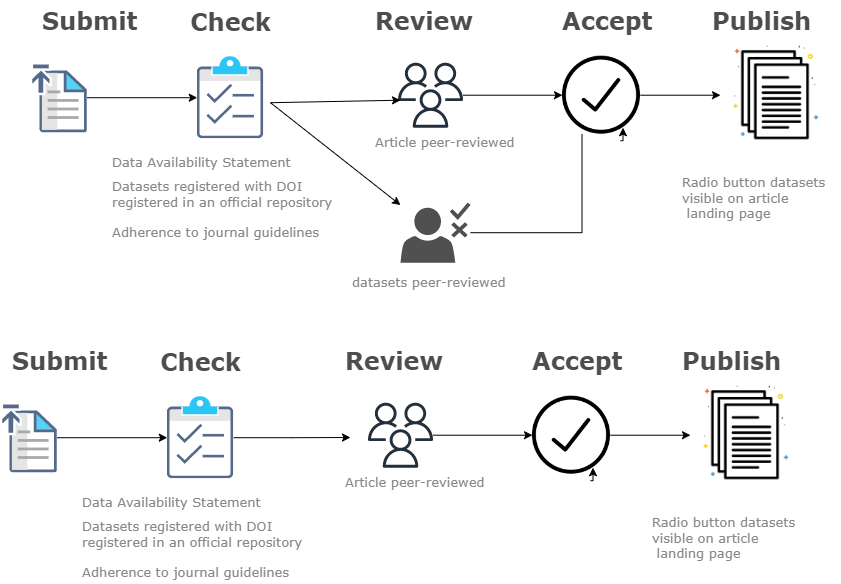

The diagram above was exported from draw.io. Its source (the exported page's mxGraphModel, read from the mxfile embedded in the PNG):
<mxGraphModel dx="1422" dy="762" grid="1" gridSize="10" guides="1" tooltips="1" connect="1" arrows="1" fold="1" page="1" pageScale="1" pageWidth="850" pageHeight="1100" math="0" shadow="0">
  <root>
    <mxCell id="0" />
    <mxCell id="1" parent="0" />
    <mxCell id="PC_gQWVNLXMYz3bbnM5r-144" value="" style="edgeStyle=orthogonalEdgeStyle;rounded=0;orthogonalLoop=1;jettySize=auto;html=1;fontSize=14;fontColor=#4D4D4D;startArrow=none;" parent="1" edge="1">
      <mxGeometry relative="1" as="geometry">
        <mxPoint x="630" y="270.21000000000004" as="sourcePoint" />
        <mxPoint x="632.5" y="257.21000000000004" as="targetPoint" />
      </mxGeometry>
    </mxCell>
    <mxCell id="PC_gQWVNLXMYz3bbnM5r-29" value="" style="sketch=0;pointerEvents=1;shadow=0;dashed=0;html=1;strokeColor=none;fillColor=#505050;labelPosition=center;verticalLabelPosition=bottom;verticalAlign=top;outlineConnect=0;align=center;shape=mxgraph.office.users.approver;" parent="1" vertex="1">
      <mxGeometry x="410" y="332.21000000000004" width="70" height="60" as="geometry" />
    </mxCell>
    <mxCell id="PC_gQWVNLXMYz3bbnM5r-35" value="" style="shape=image;verticalLabelPosition=bottom;labelBackgroundColor=#ffffff;verticalAlign=top;aspect=fixed;imageAspect=0;image=data:image/svg+xml,(base64 omitted: 6320 chars);" parent="1" vertex="1">
      <mxGeometry x="206.77" y="186.10000000000005" width="66.47" height="82.21" as="geometry" />
    </mxCell>
    <mxCell id="PC_gQWVNLXMYz3bbnM5r-36" value="" style="edgeStyle=orthogonalEdgeStyle;rounded=0;orthogonalLoop=1;jettySize=auto;html=1;fontSize=12;" parent="1" source="PC_gQWVNLXMYz3bbnM5r-37" target="PC_gQWVNLXMYz3bbnM5r-35" edge="1">
      <mxGeometry relative="1" as="geometry" />
    </mxCell>
    <mxCell id="PC_gQWVNLXMYz3bbnM5r-37" value="" style="shape=image;verticalLabelPosition=bottom;labelBackgroundColor=#ffffff;verticalAlign=top;aspect=fixed;imageAspect=0;image=data:image/svg+xml,(base64 omitted: 6912 chars);" parent="1" vertex="1">
      <mxGeometry x="40" y="192.21" width="56.76" height="70" as="geometry" />
    </mxCell>
    <mxCell id="PC_gQWVNLXMYz3bbnM5r-156" value="" style="edgeStyle=orthogonalEdgeStyle;rounded=0;orthogonalLoop=1;jettySize=auto;html=1;fontSize=14;fontColor=#4D4D4D;" parent="1" source="PC_gQWVNLXMYz3bbnM5r-40" target="PC_gQWVNLXMYz3bbnM5r-155" edge="1">
      <mxGeometry relative="1" as="geometry" />
    </mxCell>
    <mxCell id="PC_gQWVNLXMYz3bbnM5r-40" value="" style="sketch=0;outlineConnect=0;fontColor=#232F3E;gradientColor=none;fillColor=#232F3D;strokeColor=none;dashed=0;verticalLabelPosition=bottom;verticalAlign=top;align=center;html=1;fontSize=12;fontStyle=0;aspect=fixed;pointerEvents=1;shape=mxgraph.aws4.users;" parent="1" vertex="1">
      <mxGeometry x="407.5" y="192.21" width="65" height="65" as="geometry" />
    </mxCell>
    <mxCell id="PC_gQWVNLXMYz3bbnM5r-41" value="" style="shape=image;html=1;verticalAlign=top;verticalLabelPosition=bottom;labelBackgroundColor=#ffffff;imageAspect=0;aspect=fixed;image=https://cdn1.iconfinder.com/data/icons/office-icons-17/512/ilustracoes_04-14-128.png;fontSize=12;strokeColor=#000000;strokeWidth=5;" parent="1" vertex="1">
      <mxGeometry x="730" y="169.71" width="110" height="110" as="geometry" />
    </mxCell>
    <mxCell id="PC_gQWVNLXMYz3bbnM5r-56" value="&lt;div style=&quot;line-height: 150%&quot;&gt;Submit&lt;/div&gt;" style="text;html=1;resizable=0;points=[];autosize=1;align=left;verticalAlign=top;spacingTop=-4;fontSize=24;fontFamily=Verdana;fontColor=#4D4D4D;fontStyle=1" parent="1" vertex="1">
      <mxGeometry x="50" y="130.00000000000003" width="110" height="40" as="geometry" />
    </mxCell>
    <mxCell id="PC_gQWVNLXMYz3bbnM5r-57" value="&lt;div&gt;&amp;nbsp;Check&lt;/div&gt;" style="text;html=1;resizable=0;points=[];autosize=1;align=left;verticalAlign=top;spacingTop=-4;fontSize=24;fontFamily=Verdana;fontColor=#4D4D4D;fontStyle=1" parent="1" vertex="1">
      <mxGeometry x="189.9999999999999" y="135.00000000000003" width="100" height="30" as="geometry" />
    </mxCell>
    <mxCell id="PC_gQWVNLXMYz3bbnM5r-58" value="&lt;div style=&quot;line-height: 150%&quot;&gt;Review&lt;/div&gt;" style="text;html=1;resizable=0;points=[];autosize=1;align=left;verticalAlign=top;spacingTop=-4;fontSize=24;fontFamily=Verdana;fontColor=#4D4D4D;fontStyle=1" parent="1" vertex="1">
      <mxGeometry x="382.5" y="130.00000000000003" width="110" height="40" as="geometry" />
    </mxCell>
    <mxCell id="PC_gQWVNLXMYz3bbnM5r-59" value="&lt;div style=&quot;line-height: 150%&quot;&gt;Publish&lt;/div&gt;" style="text;html=1;resizable=0;points=[];autosize=1;align=left;verticalAlign=top;spacingTop=-4;fontSize=24;fontFamily=Verdana;fontColor=#4D4D4D;fontStyle=1" parent="1" vertex="1">
      <mxGeometry x="719.9999999999999" y="130.00000000000003" width="110" height="40" as="geometry" />
    </mxCell>
    <mxCell id="PC_gQWVNLXMYz3bbnM5r-60" value="&lt;div style=&quot;line-height: 120%; font-size: 13px;&quot;&gt;&lt;font style=&quot;line-height: 120%; font-size: 13px;&quot;&gt;&lt;div style=&quot;font-size: 13px;&quot;&gt;Data Availability Statement&amp;nbsp;&lt;br style=&quot;font-size: 13px;&quot;&gt;&lt;/div&gt;&lt;/font&gt;&lt;/div&gt;" style="text;resizable=0;points=[];autosize=1;align=left;verticalAlign=top;spacingTop=-4;fontSize=13;fontFamily=Verdana;fontColor=#888888;html=1;" parent="1" vertex="1">
      <mxGeometry x="120" y="282.21000000000004" width="200" height="20" as="geometry" />
    </mxCell>
    <mxCell id="PC_gQWVNLXMYz3bbnM5r-63" value="Datasets registered with DOI&lt;br&gt;registered in an official repository" style="text;html=1;resizable=0;points=[];autosize=1;align=left;verticalAlign=top;spacingTop=-4;fontSize=13;fontColor=#888888;fontFamily=Verdana;" parent="1" vertex="1">
      <mxGeometry x="120" y="306.21000000000004" width="240" height="30" as="geometry" />
    </mxCell>
    <mxCell id="PC_gQWVNLXMYz3bbnM5r-67" value="Adherence to journal guidelines" style="text;html=1;resizable=0;points=[];autosize=1;align=left;verticalAlign=top;spacingTop=-4;fontSize=13;fontColor=#888888;fontFamily=Verdana;" parent="1" vertex="1">
      <mxGeometry x="119.99999999999997" y="352.21000000000004" width="220" height="20" as="geometry" />
    </mxCell>
    <mxCell id="PC_gQWVNLXMYz3bbnM5r-103" value="datasets peer-reviewed&amp;nbsp;" style="text;html=1;resizable=0;points=[];autosize=1;align=left;verticalAlign=top;spacingTop=-4;fontSize=13;fontColor=#888888;fontFamily=Verdana;" parent="1" vertex="1">
      <mxGeometry x="360" y="402.21000000000004" width="170" height="20" as="geometry" />
    </mxCell>
    <mxCell id="PC_gQWVNLXMYz3bbnM5r-135" value="" style="endArrow=classic;startArrow=classic;html=1;rounded=0;fontSize=14;fontColor=#4D4D4D;" parent="1" source="PC_gQWVNLXMYz3bbnM5r-29" edge="1">
      <mxGeometry width="50" height="50" relative="1" as="geometry">
        <mxPoint x="500" y="289.71000000000004" as="sourcePoint" />
        <mxPoint x="410" y="229.71" as="targetPoint" />
        <Array as="points">
          <mxPoint x="280" y="232.21" />
        </Array>
      </mxGeometry>
    </mxCell>
    <mxCell id="PC_gQWVNLXMYz3bbnM5r-150" value="&lt;div style=&quot;line-height: 150%&quot;&gt;Accept&lt;/div&gt;" style="text;html=1;resizable=0;points=[];autosize=1;align=left;verticalAlign=top;spacingTop=-4;fontSize=24;fontFamily=Verdana;fontColor=#4D4D4D;fontStyle=1" parent="1" vertex="1">
      <mxGeometry x="569.9999999999998" y="130.00000000000003" width="110" height="40" as="geometry" />
    </mxCell>
    <mxCell id="PC_gQWVNLXMYz3bbnM5r-153" value="" style="edgeStyle=orthogonalEdgeStyle;rounded=0;orthogonalLoop=1;jettySize=auto;html=1;fontSize=14;fontColor=#4D4D4D;endArrow=none;entryX=0.25;entryY=1;entryDx=0;entryDy=0;" parent="1" source="PC_gQWVNLXMYz3bbnM5r-29" target="PC_gQWVNLXMYz3bbnM5r-155" edge="1">
      <mxGeometry relative="1" as="geometry">
        <mxPoint x="472.5" y="329.71000000000004" as="sourcePoint" />
        <mxPoint x="566" y="334.21000000000004" as="targetPoint" />
      </mxGeometry>
    </mxCell>
    <mxCell id="PC_gQWVNLXMYz3bbnM5r-157" value="" style="edgeStyle=orthogonalEdgeStyle;rounded=0;orthogonalLoop=1;jettySize=auto;html=1;fontSize=14;fontColor=#4D4D4D;" parent="1" source="PC_gQWVNLXMYz3bbnM5r-155" target="PC_gQWVNLXMYz3bbnM5r-41" edge="1">
      <mxGeometry relative="1" as="geometry" />
    </mxCell>
    <mxCell id="PC_gQWVNLXMYz3bbnM5r-155" value="" style="shape=image;html=1;verticalAlign=top;verticalLabelPosition=bottom;labelBackgroundColor=#ffffff;imageAspect=0;aspect=fixed;image=https://cdn2.iconfinder.com/data/icons/arrows-and-universal-actions-icon-set/256/ok_circle-128.png;fontSize=14;fontColor=#4D4D4D;strokeColor=#000000;strokeWidth=5;" parent="1" vertex="1">
      <mxGeometry x="572" y="185.71" width="78" height="78" as="geometry" />
    </mxCell>
    <mxCell id="PC_gQWVNLXMYz3bbnM5r-158" value="Article peer-reviewed" style="text;html=1;resizable=0;points=[];autosize=1;align=left;verticalAlign=top;spacingTop=-4;fontSize=13;fontColor=#888888;fontFamily=Verdana;" parent="1" vertex="1">
      <mxGeometry x="382.5" y="262.21000000000004" width="150" height="20" as="geometry" />
    </mxCell>
    <mxCell id="PC_gQWVNLXMYz3bbnM5r-159" value="Radio button datasets&lt;br&gt;visible on article&lt;br&gt;&amp;nbsp;landing page" style="text;html=1;resizable=0;points=[];autosize=1;align=left;verticalAlign=top;spacingTop=-4;fontSize=13;fontColor=#888888;fontFamily=Verdana;" parent="1" vertex="1">
      <mxGeometry x="690" y="302.21000000000004" width="160" height="50" as="geometry" />
    </mxCell>
    <mxCell id="PC_gQWVNLXMYz3bbnM5r-160" value="" style="edgeStyle=orthogonalEdgeStyle;rounded=0;orthogonalLoop=1;jettySize=auto;html=1;fontSize=14;fontColor=#4D4D4D;startArrow=none;" parent="1" edge="1">
      <mxGeometry relative="1" as="geometry">
        <mxPoint x="600" y="610.21" as="sourcePoint" />
        <mxPoint x="602.5" y="597.21" as="targetPoint" />
      </mxGeometry>
    </mxCell>
    <mxCell id="PC_gQWVNLXMYz3bbnM5r-183" value="" style="edgeStyle=orthogonalEdgeStyle;rounded=0;orthogonalLoop=1;jettySize=auto;html=1;fontSize=14;fontColor=#4D4D4D;" parent="1" source="PC_gQWVNLXMYz3bbnM5r-162" edge="1">
      <mxGeometry relative="1" as="geometry">
        <mxPoint x="360" y="567" as="targetPoint" />
      </mxGeometry>
    </mxCell>
    <mxCell id="PC_gQWVNLXMYz3bbnM5r-162" value="" style="shape=image;verticalLabelPosition=bottom;labelBackgroundColor=#ffffff;verticalAlign=top;aspect=fixed;imageAspect=0;image=data:image/svg+xml,(base64 omitted: 6320 chars);" parent="1" vertex="1">
      <mxGeometry x="176.77" y="526.1" width="66.47" height="82.21" as="geometry" />
    </mxCell>
    <mxCell id="PC_gQWVNLXMYz3bbnM5r-163" value="" style="edgeStyle=orthogonalEdgeStyle;rounded=0;orthogonalLoop=1;jettySize=auto;html=1;fontSize=12;" parent="1" source="PC_gQWVNLXMYz3bbnM5r-164" target="PC_gQWVNLXMYz3bbnM5r-162" edge="1">
      <mxGeometry relative="1" as="geometry" />
    </mxCell>
    <mxCell id="PC_gQWVNLXMYz3bbnM5r-164" value="" style="shape=image;verticalLabelPosition=bottom;labelBackgroundColor=#ffffff;verticalAlign=top;aspect=fixed;imageAspect=0;image=data:image/svg+xml,(base64 omitted: 6912 chars);" parent="1" vertex="1">
      <mxGeometry x="10" y="532.21" width="56.76" height="70" as="geometry" />
    </mxCell>
    <mxCell id="PC_gQWVNLXMYz3bbnM5r-165" value="" style="edgeStyle=orthogonalEdgeStyle;rounded=0;orthogonalLoop=1;jettySize=auto;html=1;fontSize=14;fontColor=#4D4D4D;" parent="1" source="PC_gQWVNLXMYz3bbnM5r-166" target="PC_gQWVNLXMYz3bbnM5r-180" edge="1">
      <mxGeometry relative="1" as="geometry" />
    </mxCell>
    <mxCell id="PC_gQWVNLXMYz3bbnM5r-166" value="" style="sketch=0;outlineConnect=0;fontColor=#232F3E;gradientColor=none;fillColor=#232F3D;strokeColor=none;dashed=0;verticalLabelPosition=bottom;verticalAlign=top;align=center;html=1;fontSize=12;fontStyle=0;aspect=fixed;pointerEvents=1;shape=mxgraph.aws4.users;" parent="1" vertex="1">
      <mxGeometry x="377.5" y="532.21" width="65" height="65" as="geometry" />
    </mxCell>
    <mxCell id="PC_gQWVNLXMYz3bbnM5r-167" value="" style="shape=image;html=1;verticalAlign=top;verticalLabelPosition=bottom;labelBackgroundColor=#ffffff;imageAspect=0;aspect=fixed;image=https://cdn1.iconfinder.com/data/icons/office-icons-17/512/ilustracoes_04-14-128.png;fontSize=12;strokeColor=#000000;strokeWidth=5;" parent="1" vertex="1">
      <mxGeometry x="700" y="509.71000000000004" width="110" height="110" as="geometry" />
    </mxCell>
    <mxCell id="PC_gQWVNLXMYz3bbnM5r-168" value="&lt;div style=&quot;line-height: 150%&quot;&gt;Submit&lt;/div&gt;" style="text;html=1;resizable=0;points=[];autosize=1;align=left;verticalAlign=top;spacingTop=-4;fontSize=24;fontFamily=Verdana;fontColor=#4D4D4D;fontStyle=1" parent="1" vertex="1">
      <mxGeometry x="20" y="470" width="110" height="40" as="geometry" />
    </mxCell>
    <mxCell id="PC_gQWVNLXMYz3bbnM5r-169" value="&lt;div&gt;&amp;nbsp;Check&lt;/div&gt;" style="text;html=1;resizable=0;points=[];autosize=1;align=left;verticalAlign=top;spacingTop=-4;fontSize=24;fontFamily=Verdana;fontColor=#4D4D4D;fontStyle=1" parent="1" vertex="1">
      <mxGeometry x="159.9999999999999" y="475" width="100" height="30" as="geometry" />
    </mxCell>
    <mxCell id="PC_gQWVNLXMYz3bbnM5r-170" value="&lt;div style=&quot;line-height: 150%&quot;&gt;Review&lt;/div&gt;" style="text;html=1;resizable=0;points=[];autosize=1;align=left;verticalAlign=top;spacingTop=-4;fontSize=24;fontFamily=Verdana;fontColor=#4D4D4D;fontStyle=1" parent="1" vertex="1">
      <mxGeometry x="352.5" y="470" width="110" height="40" as="geometry" />
    </mxCell>
    <mxCell id="PC_gQWVNLXMYz3bbnM5r-171" value="&lt;div style=&quot;line-height: 150%&quot;&gt;Publish&lt;/div&gt;" style="text;html=1;resizable=0;points=[];autosize=1;align=left;verticalAlign=top;spacingTop=-4;fontSize=24;fontFamily=Verdana;fontColor=#4D4D4D;fontStyle=1" parent="1" vertex="1">
      <mxGeometry x="689.9999999999999" y="470" width="110" height="40" as="geometry" />
    </mxCell>
    <mxCell id="PC_gQWVNLXMYz3bbnM5r-172" value="&lt;div style=&quot;line-height: 120%; font-size: 13px;&quot;&gt;&lt;font style=&quot;line-height: 120%; font-size: 13px;&quot;&gt;&lt;div style=&quot;font-size: 13px;&quot;&gt;Data Availability Statement&amp;nbsp;&lt;br style=&quot;font-size: 13px;&quot;&gt;&lt;/div&gt;&lt;/font&gt;&lt;/div&gt;" style="text;resizable=0;points=[];autosize=1;align=left;verticalAlign=top;spacingTop=-4;fontSize=13;fontFamily=Verdana;fontColor=#888888;html=1;" parent="1" vertex="1">
      <mxGeometry x="90" y="622.21" width="200" height="20" as="geometry" />
    </mxCell>
    <mxCell id="PC_gQWVNLXMYz3bbnM5r-173" value="Datasets registered with DOI&lt;br&gt;registered in an official repository" style="text;html=1;resizable=0;points=[];autosize=1;align=left;verticalAlign=top;spacingTop=-4;fontSize=13;fontColor=#888888;fontFamily=Verdana;" parent="1" vertex="1">
      <mxGeometry x="90" y="646.21" width="240" height="30" as="geometry" />
    </mxCell>
    <mxCell id="PC_gQWVNLXMYz3bbnM5r-174" value="Adherence to journal guidelines" style="text;html=1;resizable=0;points=[];autosize=1;align=left;verticalAlign=top;spacingTop=-4;fontSize=13;fontColor=#888888;fontFamily=Verdana;" parent="1" vertex="1">
      <mxGeometry x="89.99999999999997" y="692.21" width="220" height="20" as="geometry" />
    </mxCell>
    <mxCell id="PC_gQWVNLXMYz3bbnM5r-177" value="&lt;div style=&quot;line-height: 150%&quot;&gt;Accept&lt;/div&gt;" style="text;html=1;resizable=0;points=[];autosize=1;align=left;verticalAlign=top;spacingTop=-4;fontSize=24;fontFamily=Verdana;fontColor=#4D4D4D;fontStyle=1" parent="1" vertex="1">
      <mxGeometry x="539.9999999999998" y="470" width="110" height="40" as="geometry" />
    </mxCell>
    <mxCell id="PC_gQWVNLXMYz3bbnM5r-179" value="" style="edgeStyle=orthogonalEdgeStyle;rounded=0;orthogonalLoop=1;jettySize=auto;html=1;fontSize=14;fontColor=#4D4D4D;" parent="1" source="PC_gQWVNLXMYz3bbnM5r-180" target="PC_gQWVNLXMYz3bbnM5r-167" edge="1">
      <mxGeometry relative="1" as="geometry" />
    </mxCell>
    <mxCell id="PC_gQWVNLXMYz3bbnM5r-180" value="" style="shape=image;html=1;verticalAlign=top;verticalLabelPosition=bottom;labelBackgroundColor=#ffffff;imageAspect=0;aspect=fixed;image=https://cdn2.iconfinder.com/data/icons/arrows-and-universal-actions-icon-set/256/ok_circle-128.png;fontSize=14;fontColor=#4D4D4D;strokeColor=#000000;strokeWidth=5;" parent="1" vertex="1">
      <mxGeometry x="542" y="525.71" width="78" height="78" as="geometry" />
    </mxCell>
    <mxCell id="PC_gQWVNLXMYz3bbnM5r-181" value="Article peer-reviewed" style="text;html=1;resizable=0;points=[];autosize=1;align=left;verticalAlign=top;spacingTop=-4;fontSize=13;fontColor=#888888;fontFamily=Verdana;" parent="1" vertex="1">
      <mxGeometry x="352.5" y="602.21" width="150" height="20" as="geometry" />
    </mxCell>
    <mxCell id="PC_gQWVNLXMYz3bbnM5r-182" value="Radio button datasets&lt;br&gt;visible on article&lt;br&gt;&amp;nbsp;landing page" style="text;html=1;resizable=0;points=[];autosize=1;align=left;verticalAlign=top;spacingTop=-4;fontSize=13;fontColor=#888888;fontFamily=Verdana;" parent="1" vertex="1">
      <mxGeometry x="660" y="642.21" width="160" height="50" as="geometry" />
    </mxCell>
  </root>
</mxGraphModel>